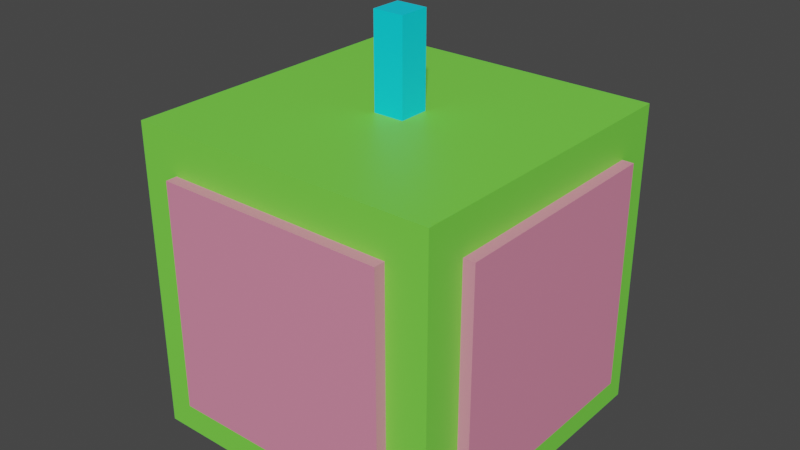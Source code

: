 # Source: basicUnit.001.blend  (saved by Blender 2.90.8; exported with 4.5.12 LTS)
import bpy
from mathutils import Matrix  # noqa: F401  (used for matrix-valued properties, if any)

bpy.ops.wm.read_factory_settings(use_empty=True)
scene = bpy.context.scene
scene.name = 'Scene'

# ---- collections
col_collection = bpy.data.collections.new('Collection'); scene.collection.children.link(col_collection)
col_pannels = bpy.data.collections.new('pannels'); scene.collection.children.link(col_pannels)

# ---- materials (node trees are filled in below, after node groups)
mat_background = bpy.data.materials.new('background')
mat_background.use_transparent_shadow = False
mat_pannels = bpy.data.materials.new('pannels')
mat_pannels.use_transparent_shadow = False
mat_top = bpy.data.materials.new('top')
mat_top.use_transparent_shadow = False

# ---- material node trees
mat_background.use_nodes = True; mat_background.node_tree.nodes.clear()
_N = mat_background.node_tree.nodes; _L = mat_background.node_tree.links
n0 = _N.new('ShaderNodeBsdfPrincipled'); n0.name = 'Principled BSDF'; n0.location = (10, 300)
n0.distribution = 'GGX'
n0.subsurface_method = 'BURLEY'
n0.inputs[0].default_value = (0.1978, 0.8, 0.06845, 1.0)
n0.inputs[3].default_value = 1.45
n0.inputs[27].default_value = (0.0, 0.0, 0.0, 1.0)
n0.inputs[28].default_value = 1.0
n1 = _N.new('ShaderNodeOutputMaterial'); n1.name = 'Material Output'; n1.location = (300, 300)
_L.new(n0.outputs[0], n1.inputs[0])
n1.is_active_output = True
mat_pannels.use_nodes = True; mat_pannels.node_tree.nodes.clear()
_N = mat_pannels.node_tree.nodes; _L = mat_pannels.node_tree.links
n0 = _N.new('ShaderNodeBsdfPrincipled'); n0.name = 'Principled BSDF'; n0.location = (10, 300)
n0.distribution = 'GGX'
n0.subsurface_method = 'BURLEY'
n0.inputs[0].default_value = (0.8, 0.2602, 0.3994, 1.0)
n0.inputs[3].default_value = 1.45
n0.inputs[27].default_value = (0.0, 0.0, 0.0, 1.0)
n0.inputs[28].default_value = 1.0
n1 = _N.new('ShaderNodeOutputMaterial'); n1.name = 'Material Output'; n1.location = (300, 300)
_L.new(n0.outputs[0], n1.inputs[0])
n1.is_active_output = True
mat_top.use_nodes = True; mat_top.node_tree.nodes.clear()
_N = mat_top.node_tree.nodes; _L = mat_top.node_tree.links
n0 = _N.new('ShaderNodeBsdfPrincipled'); n0.name = 'Principled BSDF'; n0.location = (10, 300)
n0.distribution = 'GGX'
n0.subsurface_method = 'BURLEY'
n0.inputs[0].default_value = (0.0, 0.7567, 1.0, 1.0)
n0.inputs[3].default_value = 1.45
n0.inputs[27].default_value = (0.0, 0.0, 0.0, 1.0)
n0.inputs[28].default_value = 1.0
n1 = _N.new('ShaderNodeOutputMaterial'); n1.name = 'Material Output'; n1.location = (300, 300)
_L.new(n0.outputs[0], n1.inputs[0])
n1.is_active_output = True

# ---- world
world_world = bpy.data.worlds.new('World'); scene.world = world_world
world_world.use_nodes = True; world_world.node_tree.nodes.clear()
_N = world_world.node_tree.nodes; _L = world_world.node_tree.links
n0 = _N.new('ShaderNodeOutputWorld'); n0.name = 'World Output'; n0.location = (300, 300)
n1 = _N.new('ShaderNodeBackground'); n1.name = 'Background'; n1.location = (10, 300)
n1.inputs[0].default_value = (0.05088, 0.05088, 0.05088, 1.0)
_L.new(n1.outputs[0], n0.inputs[0])
n0.is_active_output = True
world_world.color = (0.05088, 0.05088, 0.05088)
world_world.use_sun_shadow = False
world_world.sun_shadow_jitter_overblur = 0.0

# ---- meshes
me_cube_001 = bpy.data.meshes.new('Cube.001')
me_cube_001.from_pydata([(-1.0, -1.0, -1.0), (-1.0, -1.0, 1.0), (-1.0, 1.0, -1.0), (-1.0, 1.0, 1.0), (1.0, -1.0, -1.0), (1.0, -1.0, 1.0), (1.0, 1.0, -1.0), (1.0, 1.0, 1.0)], [], [(0, 1, 3, 2), (2, 3, 7, 6), (6, 7, 5, 4), (4, 5, 1, 0), (2, 6, 4, 0), (7, 3, 1, 5)])
_uv = me_cube_001.uv_layers.new(name='UVMap')
_uv.uv.foreach_set('vector', [0.375, 0.0, 0.625, 0.0, 0.625, 0.25, 0.375, 0.25, 0.375, 0.25, 0.625, 0.25, 0.625, 0.5, 0.375, 0.5, 0.375, 0.5, 0.625, 0.5, 0.625, 0.75, 0.375, 0.75, 0.375, 0.75, 0.625, 0.75, 0.625, 1.0, 0.375, 1.0, 0.125, 0.5, 0.375, 0.5, 0.375, 0.75, 0.125, 0.75, 0.625, 0.5, 0.875, 0.5, 0.875, 0.75, 0.625, 0.75])
_ca = me_cube_001.color_attributes.new('Col', 'BYTE_COLOR', 'CORNER')
_ca.data.foreach_set('color', [1.0, 1.0, 1.0, 1.0, 1.0, 1.0, 1.0, 1.0, 1.0, 1.0, 1.0, 1.0, 1.0, 1.0, 1.0, 1.0, 1.0, 1.0, 1.0, 1.0, 1.0, 1.0, 1.0, 1.0, 1.0, 1.0, 1.0, 1.0, 1.0, 1.0, 1.0, 1.0, 1.0, 1.0, 1.0, 1.0, 1.0, 1.0, 1.0, 1.0, 1.0, 1.0, 1.0, 1.0, 1.0, 1.0, 1.0, 1.0, 1.0, 1.0, 1.0, 1.0, 1.0, 1.0, 1.0, 1.0, 1.0, 1.0, 1.0, 1.0, 1.0, 1.0, 1.0, 1.0, 1.0, 1.0, 1.0, 1.0, 1.0, 1.0, 1.0, 1.0, 1.0, 1.0, 1.0, 1.0, 1.0, 1.0, 1.0, 1.0, 1.0, 1.0, 1.0, 1.0, 1.0, 1.0, 1.0, 1.0, 1.0, 1.0, 1.0, 1.0, 1.0, 1.0, 1.0, 1.0])
me_cube_001.materials.append(mat_background)
me_cube_001.use_remesh_fix_poles = True
me_cube_001.use_remesh_preserve_attributes = False
me_cube_001.use_mirror_vertex_groups = False
me_cube_001.update()
me_cube_002 = bpy.data.meshes.new('Cube.002')
me_cube_002.from_pydata([(-1.0, -1.0, -1.0), (-1.0, -1.0, 1.0), (-1.0, 1.0, -1.0), (-1.0, 1.0, 1.0), (1.0, -1.0, -1.0), (1.0, -1.0, 1.0), (1.0, 1.0, -1.0), (1.0, 1.0, 1.0)], [], [(0, 1, 3, 2), (2, 3, 7, 6), (6, 7, 5, 4), (4, 5, 1, 0), (2, 6, 4, 0), (7, 3, 1, 5)])
_uv = me_cube_002.uv_layers.new(name='UVMap')
_uv.uv.foreach_set('vector', [0.375, 0.0, 0.625, 0.0, 0.625, 0.25, 0.375, 0.25, 0.375, 0.25, 0.625, 0.25, 0.625, 0.5, 0.375, 0.5, 0.375, 0.5, 0.625, 0.5, 0.625, 0.75, 0.375, 0.75, 0.375, 0.75, 0.625, 0.75, 0.625, 1.0, 0.375, 1.0, 0.125, 0.5, 0.375, 0.5, 0.375, 0.75, 0.125, 0.75, 0.625, 0.5, 0.875, 0.5, 0.875, 0.75, 0.625, 0.75])
me_cube_002.materials.append(mat_pannels)
me_cube_002.use_remesh_fix_poles = True
me_cube_002.use_remesh_preserve_attributes = False
me_cube_002.use_mirror_vertex_groups = False
me_cube_002.update()
me_cube_003 = bpy.data.meshes.new('Cube.003')
me_cube_003.from_pydata([(-1.0, -1.0, -1.0), (-1.0, -1.0, 1.0), (-1.0, 1.0, -1.0), (-1.0, 1.0, 1.0), (1.0, -1.0, -1.0), (1.0, -1.0, 1.0), (1.0, 1.0, -1.0), (1.0, 1.0, 1.0)], [], [(0, 1, 3, 2), (2, 3, 7, 6), (6, 7, 5, 4), (4, 5, 1, 0), (2, 6, 4, 0), (7, 3, 1, 5)])
_uv = me_cube_003.uv_layers.new(name='UVMap')
_uv.uv.foreach_set('vector', [0.375, 0.0, 0.625, 0.0, 0.625, 0.25, 0.375, 0.25, 0.375, 0.25, 0.625, 0.25, 0.625, 0.5, 0.375, 0.5, 0.375, 0.5, 0.625, 0.5, 0.625, 0.75, 0.375, 0.75, 0.375, 0.75, 0.625, 0.75, 0.625, 1.0, 0.375, 1.0, 0.125, 0.5, 0.375, 0.5, 0.375, 0.75, 0.125, 0.75, 0.625, 0.5, 0.875, 0.5, 0.875, 0.75, 0.625, 0.75])
me_cube_003.materials.append(mat_pannels)
me_cube_003.use_remesh_fix_poles = True
me_cube_003.use_remesh_preserve_attributes = False
me_cube_003.use_mirror_vertex_groups = False
me_cube_003.update()
me_cube_004 = bpy.data.meshes.new('Cube.004')
me_cube_004.from_pydata([(-1.0, -1.0, -1.0), (-1.0, -1.0, 1.0), (-1.0, 1.0, -1.0), (-1.0, 1.0, 1.0), (1.0, -1.0, -1.0), (1.0, -1.0, 1.0), (1.0, 1.0, -1.0), (1.0, 1.0, 1.0)], [], [(0, 1, 3, 2), (2, 3, 7, 6), (6, 7, 5, 4), (4, 5, 1, 0), (2, 6, 4, 0), (7, 3, 1, 5)])
_uv = me_cube_004.uv_layers.new(name='UVMap')
_uv.uv.foreach_set('vector', [0.375, 0.0, 0.625, 0.0, 0.625, 0.25, 0.375, 0.25, 0.375, 0.25, 0.625, 0.25, 0.625, 0.5, 0.375, 0.5, 0.375, 0.5, 0.625, 0.5, 0.625, 0.75, 0.375, 0.75, 0.375, 0.75, 0.625, 0.75, 0.625, 1.0, 0.375, 1.0, 0.125, 0.5, 0.375, 0.5, 0.375, 0.75, 0.125, 0.75, 0.625, 0.5, 0.875, 0.5, 0.875, 0.75, 0.625, 0.75])
me_cube_004.materials.append(mat_pannels)
me_cube_004.use_remesh_fix_poles = True
me_cube_004.use_remesh_preserve_attributes = False
me_cube_004.use_mirror_vertex_groups = False
me_cube_004.update()
me_cube_005 = bpy.data.meshes.new('Cube.005')
me_cube_005.from_pydata([(-1.0, -1.0, -1.0), (-1.0, -1.0, 1.0), (-1.0, 1.0, -1.0), (-1.0, 1.0, 1.0), (1.0, -1.0, -1.0), (1.0, -1.0, 1.0), (1.0, 1.0, -1.0), (1.0, 1.0, 1.0)], [], [(0, 1, 3, 2), (2, 3, 7, 6), (6, 7, 5, 4), (4, 5, 1, 0), (2, 6, 4, 0), (7, 3, 1, 5)])
_uv = me_cube_005.uv_layers.new(name='UVMap')
_uv.uv.foreach_set('vector', [0.375, 0.0, 0.625, 0.0, 0.625, 0.25, 0.375, 0.25, 0.375, 0.25, 0.625, 0.25, 0.625, 0.5, 0.375, 0.5, 0.375, 0.5, 0.625, 0.5, 0.625, 0.75, 0.375, 0.75, 0.375, 0.75, 0.625, 0.75, 0.625, 1.0, 0.375, 1.0, 0.125, 0.5, 0.375, 0.5, 0.375, 0.75, 0.125, 0.75, 0.625, 0.5, 0.875, 0.5, 0.875, 0.75, 0.625, 0.75])
me_cube_005.materials.append(mat_pannels)
me_cube_005.use_remesh_fix_poles = True
me_cube_005.use_remesh_preserve_attributes = False
me_cube_005.use_mirror_vertex_groups = False
me_cube_005.update()
me_cube_006 = bpy.data.meshes.new('Cube.006')
me_cube_006.from_pydata([(-1.0, -1.0, -1.0), (-1.0, -1.0, 1.0), (-1.0, 1.0, -1.0), (-1.0, 1.0, 1.0), (1.0, -1.0, -1.0), (1.0, -1.0, 1.0), (1.0, 1.0, -1.0), (1.0, 1.0, 1.0)], [], [(0, 1, 3, 2), (2, 3, 7, 6), (6, 7, 5, 4), (4, 5, 1, 0), (2, 6, 4, 0), (7, 3, 1, 5)])
_uv = me_cube_006.uv_layers.new(name='UVMap')
_uv.uv.foreach_set('vector', [0.375, 0.0, 0.625, 0.0, 0.625, 0.25, 0.375, 0.25, 0.375, 0.25, 0.625, 0.25, 0.625, 0.5, 0.375, 0.5, 0.375, 0.5, 0.625, 0.5, 0.625, 0.75, 0.375, 0.75, 0.375, 0.75, 0.625, 0.75, 0.625, 1.0, 0.375, 1.0, 0.125, 0.5, 0.375, 0.5, 0.375, 0.75, 0.125, 0.75, 0.625, 0.5, 0.875, 0.5, 0.875, 0.75, 0.625, 0.75])
me_cube_006.materials.append(mat_top)
me_cube_006.use_remesh_fix_poles = True
me_cube_006.use_remesh_preserve_attributes = False
me_cube_006.use_mirror_vertex_groups = False
me_cube_006.update()

# ---- objects
ob_cube = bpy.data.objects.new('Cube', me_cube_001)
ob_pannel_004 = bpy.data.objects.new('pannel.004', me_cube_002)
ob_pannel_001 = bpy.data.objects.new('pannel.001', me_cube_003)
ob_pannel_002 = bpy.data.objects.new('pannel.002', me_cube_004)
ob_pannel_003 = bpy.data.objects.new('pannel.003', me_cube_005)
ob_cube_001 = bpy.data.objects.new('Cube.001', me_cube_006)

# ---- transforms, parenting, visibility, modifiers, constraints
ob_cube.location = (0.0, 0.0, 0.0)
ob_cube.lineart.crease_threshold = 0.0
ob_pannel_004.location = (0.0, -1.0, 0.0)
ob_pannel_004.rotation_euler = (0.0, 0.0, 1.571)
ob_pannel_004.scale = (-0.07322, -0.7401, -0.7401)
ob_pannel_004.lineart.crease_threshold = 0.0
ob_pannel_001.location = (1.0, 0.0, 0.0)
ob_pannel_001.scale = (-0.07322, -0.7401, -0.7401)
ob_pannel_001.lineart.crease_threshold = 0.0
ob_pannel_002.location = (0.0, 1.0, 0.0)
ob_pannel_002.rotation_euler = (0.0, 0.0, 1.571)
ob_pannel_002.scale = (-0.07322, -0.7401, -0.7401)
ob_pannel_002.lineart.crease_threshold = 0.0
ob_pannel_003.location = (-1.0, 0.0, 0.0)
ob_pannel_003.scale = (-0.07322, -0.7401, -0.7401)
ob_pannel_003.lineart.crease_threshold = 0.0
ob_cube_001.location = (0.0, 0.0, 1.26)
ob_cube_001.scale = (0.1, 0.1, 0.3282)
ob_cube_001.lineart.crease_threshold = 0.0

# ---- collection membership
col_collection.objects.link(ob_cube)
col_pannels.objects.link(ob_pannel_004)
col_pannels.objects.link(ob_pannel_001)
col_pannels.objects.link(ob_pannel_002)
col_pannels.objects.link(ob_pannel_003)
col_pannels.objects.link(ob_cube_001)

# ---- scene / render settings (as saved in the file)
scene.frame_start = 1; scene.frame_end = 250; scene.frame_set(1)
scene.render.engine = 'BLENDER_EEVEE_NEXT'
scene.cycles.use_denoising = False
scene.cycles.samples = 128
scene.cycles.sampling_pattern = 'TABULATED_SOBOL'
scene.cycles.use_adaptive_sampling = False
scene.cycles.use_light_tree = False
scene.view_settings.view_transform = 'Filmic'
bpy.context.view_layer.update()

# ---- added for rendering (the .blend has no active camera and no usable light): camera, sun
cam_auto = bpy.data.cameras.new('AutoCamera')
cam_auto.lens = 50.0
cam_auto.sensor_width = 36.0
cam_auto.clip_end = 1000.0
ob_auto_camera = bpy.data.objects.new('AutoCamera', cam_auto)
scene.collection.objects.link(ob_auto_camera)
ob_auto_camera.location = (3.69107, -4.42928, 3.24714)
ob_auto_camera.rotation_euler = (1.09748, -7.21219e-08, 0.694738)
scene.camera = ob_auto_camera
light_auto_sun = bpy.data.lights.new('AutoSun', 'SUN')
light_auto_sun.energy = 3.0
light_auto_sun.angle = 0.0523599
ob_auto_sun = bpy.data.objects.new('AutoSun', light_auto_sun)
scene.collection.objects.link(ob_auto_sun)
ob_auto_sun.rotation_euler = (0.872665, 0.174533, 0.523599)
bpy.context.view_layer.update()
